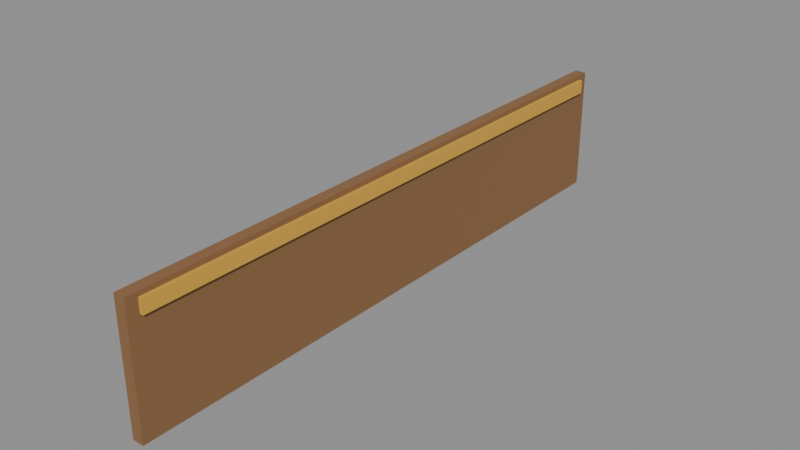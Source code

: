 # Source: shutter.blend  (saved by Blender 5.3.31; exported with 4.5.12 LTS)
import bpy
from mathutils import Matrix  # noqa: F401  (used for matrix-valued properties, if any)

bpy.ops.wm.read_factory_settings(use_empty=True)
scene = bpy.context.scene
scene.name = 'Scene'

# ---- materials (node trees are filled in below, after node groups)
mat_8a6440 = bpy.data.materials.new('#8a6440')
mat_8a6440.use_backface_culling = True
mat_8a6440.diffuse_color = (0.2542, 0.1274, 0.05127, 1.0)
mat_d8a840 = bpy.data.materials.new('#d8a840')
mat_d8a840.use_backface_culling = True
mat_d8a840.diffuse_color = (0.6867, 0.3916, 0.05127, 1.0)

# ---- material node trees
mat_8a6440.use_nodes = True; mat_8a6440.node_tree.nodes.clear()
_N = mat_8a6440.node_tree.nodes; _L = mat_8a6440.node_tree.links
n0 = _N.new('ShaderNodeBsdfPrincipled'); n0.name = 'Principled BSDF'; n0.location = (-200, 100)
n0.inputs[0].default_value = (0.2542, 0.1274, 0.05127, 1.0)
n0.inputs[2].default_value = 0.9
n0.inputs[10].default_value = 0.005
n1 = _N.new('ShaderNodeOutputMaterial'); n1.name = 'Material Output'; n1.location = (200, 100)
_L.new(n0.outputs[0], n1.inputs[0])
n1.is_active_output = True
mat_d8a840.use_nodes = True; mat_d8a840.node_tree.nodes.clear()
_N = mat_d8a840.node_tree.nodes; _L = mat_d8a840.node_tree.links
n0 = _N.new('ShaderNodeBsdfPrincipled'); n0.name = 'Principled BSDF'; n0.location = (-200, 100)
n0.inputs[0].default_value = (0.6867, 0.3916, 0.05127, 1.0)
n0.inputs[2].default_value = 0.9
n0.inputs[10].default_value = 0.005
n1 = _N.new('ShaderNodeOutputMaterial'); n1.name = 'Material Output'; n1.location = (200, 100)
_L.new(n0.outputs[0], n1.inputs[0])
n1.is_active_output = True

# ---- meshes
me_8a6440 = bpy.data.meshes.new('#8a6440')
me_8a6440.from_pydata([(-0.025, 1.3, 0.0), (-0.025, -1.3, 0.0), (-0.025, 1.3, 0.55), (-0.025, -1.3, 0.55), (0.025, 1.3, 0.0), (0.025, -1.3, 0.0), (0.025, 1.3, 0.55), (0.025, -1.3, 0.55)], [], [(0, 1, 3, 2), (2, 3, 7, 6), (6, 7, 5, 4), (4, 5, 1, 0), (2, 6, 4, 0), (7, 3, 1, 5)])
me_8a6440.materials.append(mat_8a6440)
me_8a6440.update()
me_d8a840_noshadow = bpy.data.meshes.new('#d8a840_noshadow')
me_d8a840_noshadow.from_pydata([(-0.02, 1.25, 0.47), (-0.02, -1.25, 0.47), (-0.02, 1.25, 0.53), (-0.02, -1.25, 0.53), (0.04, 1.25, 0.47), (0.04, -1.25, 0.47), (0.04, 1.25, 0.53), (0.04, -1.25, 0.53)], [], [(0, 1, 3, 2), (2, 3, 7, 6), (6, 7, 5, 4), (4, 5, 1, 0), (2, 6, 4, 0), (7, 3, 1, 5)])
me_d8a840_noshadow.materials.append(mat_d8a840)
me_d8a840_noshadow.update()

# ---- objects
ob_8a6440 = bpy.data.objects.new('#8a6440', me_8a6440)
ob_d8a840_noshadow = bpy.data.objects.new('#d8a840_noshadow', me_d8a840_noshadow)

# ---- transforms, parenting, visibility, modifiers, constraints
ob_8a6440.location = (0.0, 0.0, 0.0)
ob_d8a840_noshadow.location = (0.0, 0.0, 0.0)

# ---- collection membership
scene.collection.objects.link(ob_8a6440)
scene.collection.objects.link(ob_d8a840_noshadow)

# ---- scene / render settings (as saved in the file)
scene.frame_start = 1; scene.frame_end = 250; scene.frame_set(1)
scene.render.engine = 'BLENDER_EEVEE_NEXT'
scene.render.bake_bias = 0.0
scene.render.bake_samples = 0
scene.render.compositor_device = 'GPU'
scene.eevee.use_volume_custom_range = False
scene.eevee.fast_gi_thickness_near = 0.1
scene.eevee.fast_gi_thickness_far = 0.0
scene.eevee.ray_tracing_options.screen_trace_thickness = 0.1
bpy.context.view_layer.update()

# ---- added for rendering (the .blend has no active camera and no usable light): camera, sun + grey world if the file has none
cam_auto = bpy.data.cameras.new('AutoCamera')
cam_auto.lens = 50.0
cam_auto.sensor_width = 36.0
cam_auto.clip_end = 1000.0
ob_auto_camera = bpy.data.objects.new('AutoCamera', cam_auto)
scene.collection.objects.link(ob_auto_camera)
ob_auto_camera.location = (2.46705, -2.95146, 2.24264)
ob_auto_camera.rotation_euler = (1.09748, -7.21219e-08, 0.694738)
scene.camera = ob_auto_camera
light_auto_sun = bpy.data.lights.new('AutoSun', 'SUN')
light_auto_sun.energy = 3.0
light_auto_sun.angle = 0.0523599
ob_auto_sun = bpy.data.objects.new('AutoSun', light_auto_sun)
scene.collection.objects.link(ob_auto_sun)
ob_auto_sun.rotation_euler = (0.872665, 0.174533, 0.523599)
if scene.world is None:
    world_auto = bpy.data.worlds.new('AutoWorld')
    world_auto.color = (0.3, 0.3, 0.3)
    scene.world = world_auto
bpy.context.view_layer.update()
